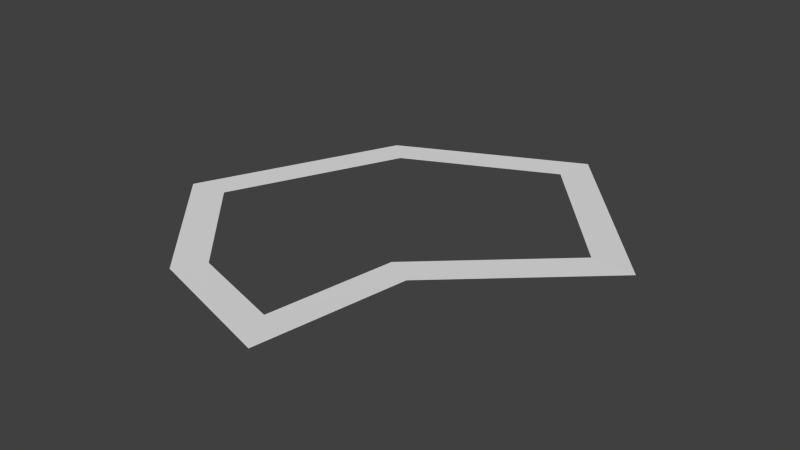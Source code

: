 # Source: rock2.blend  (saved by Blender 2.76.0; exported with 4.5.12 LTS)
import bpy
from mathutils import Matrix  # noqa: F401  (used for matrix-valued properties, if any)

bpy.ops.wm.read_factory_settings(use_empty=True)
scene = bpy.context.scene
scene.name = 'Scene'

# ---- collections
col_collection_1 = bpy.data.collections.new('Collection 1'); scene.collection.children.link(col_collection_1)

# ---- world
world_world = bpy.data.worlds.new('World'); scene.world = world_world
world_world.color = (0.05088, 0.05088, 0.05088)
world_world.use_sun_shadow = False
world_world.sun_shadow_jitter_overblur = 0.0
world_world.cycles.sampling_method = 'MANUAL'
world_world.cycles.sample_map_resolution = 256

# ---- meshes
me_cube_001 = bpy.data.meshes.new('Cube.001')
me_cube_001.from_pydata([(-0.3177, -0.666, 0.0009351), (0.2297, 0.7994, -0.0049), (-0.3994, 0.4821, 0.0009351), (-0.7204, -0.2271, 0.0009351), (0.2662, -0.2697, 0.0009351), (0.7648, 0.1853, 0.0009351), (0.1752, -0.8108, 0.0009351), (0.6083, 0.1943, 0.001015), (0.2024, 0.6601, -0.004524), (-0.5877, -0.2058, 0.0007936), (-0.2562, -0.5673, 0.0006409), (-0.3136, 0.3998, 0.00109), (0.08564, -0.6677, 0.0006259), (0.1621, -0.213, 0.0008575)], [], [(7, 8, 1, 5), (9, 10, 0, 3), (11, 9, 3, 2), (10, 12, 6, 0), (8, 11, 2, 1), (13, 7, 5, 4), (12, 13, 4, 6)])
me_cube_001.use_remesh_preserve_volume = False
me_cube_001.use_remesh_preserve_attributes = False
me_cube_001.use_mirror_vertex_groups = False
me_cube_001.update()

# ---- objects
ob_cube = bpy.data.objects.new('Cube', me_cube_001)

# ---- transforms, parenting, visibility, modifiers, constraints
ob_cube.location = (0.0, 0.0, 0.0)
ob_cube.lineart.crease_threshold = 0.0

# ---- collection membership
col_collection_1.objects.link(ob_cube)

# ---- scene / render settings (as saved in the file)
scene.frame_start = 1; scene.frame_end = 250; scene.frame_set(1)
scene.render.engine = 'BLENDER_EEVEE_NEXT'
scene.render.resolution_percentage = 50
scene.render.dither_intensity = 0.0
scene.cycles.use_denoising = False
scene.cycles.samples = 10
scene.cycles.sampling_pattern = 'TABULATED_SOBOL'
scene.cycles.light_sampling_threshold = 0.0
scene.cycles.use_adaptive_sampling = False
scene.cycles.use_light_tree = False
scene.cycles.blur_glossy = 0.0
scene.cycles.pixel_filter_type = 'GAUSSIAN'
scene.cycles.sample_clamp_indirect = 0.0
scene.view_settings.view_transform = 'Standard'
bpy.context.view_layer.update()

# ---- added for rendering (the .blend has no active camera and no usable light): camera, sun
cam_auto = bpy.data.cameras.new('AutoCamera')
cam_auto.lens = 50.0
cam_auto.sensor_width = 36.0
cam_auto.clip_end = 1000.0
ob_auto_camera = bpy.data.objects.new('AutoCamera', cam_auto)
scene.collection.objects.link(ob_auto_camera)
ob_auto_camera.location = (2.04893, -2.43779, 1.61948)
ob_auto_camera.rotation_euler = (1.09748, -7.21219e-08, 0.694738)
scene.camera = ob_auto_camera
light_auto_sun = bpy.data.lights.new('AutoSun', 'SUN')
light_auto_sun.energy = 3.0
light_auto_sun.angle = 0.0523599
ob_auto_sun = bpy.data.objects.new('AutoSun', light_auto_sun)
scene.collection.objects.link(ob_auto_sun)
ob_auto_sun.rotation_euler = (0.872665, 0.174533, 0.523599)
bpy.context.view_layer.update()
